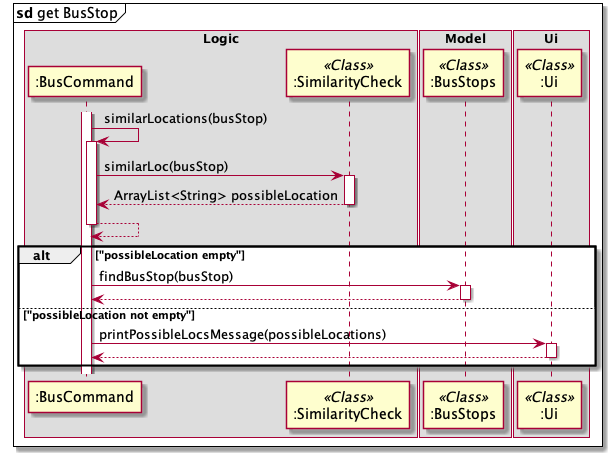

The diagram above was rendered by PlantUML. Its source (embedded in the PNG):
@startuml
mainframe **sd** get BusStop

box Logic
participant ":BusCommand"
participant ":SimilarityCheck" <<Class>>
end box

box Model
participant ":BusStops" <<Class>>
end box

box Ui
participant ":Ui" <<Class>>
end box



activate ":BusCommand"
":BusCommand"->":BusCommand": similarLocations(busStop)
activate ":BusCommand"
":BusCommand"->":SimilarityCheck": similarLoc(busStop)
activate ":SimilarityCheck"
":SimilarityCheck"-->":BusCommand": ArrayList<String> possibleLocation
deactivate ":SimilarityCheck"
":BusCommand"-->":BusCommand"
deactivate ":BusCommand"

alt "possibleLocation empty"
":BusCommand"->":BusStops": findBusStop(busStop)
activate ":BusStops"
":BusStops"-->":BusCommand"
deactivate ":BusStops"
else "possibleLocation not empty"
":BusCommand"->":Ui": printPossibleLocsMessage(possibleLocations)
activate ":Ui"
":Ui"-->":BusCommand"
deactivate ":Ui"

end


@enduml